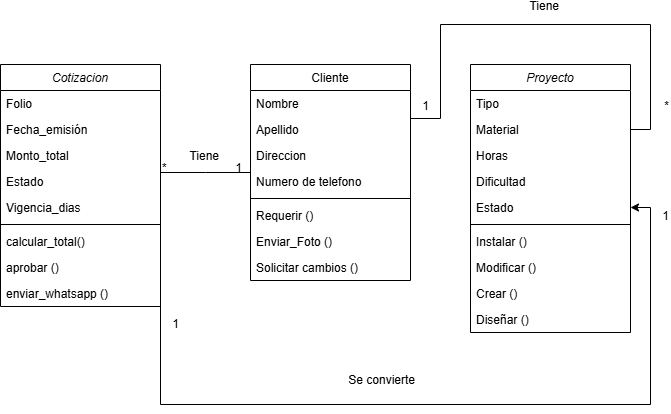

The diagram above was exported from draw.io. Its source (the exported page's mxGraphModel, read from the mxfile embedded in the PNG):
<mxGraphModel dx="728" dy="462" grid="1" gridSize="10" guides="1" tooltips="1" connect="1" arrows="1" fold="1" page="1" pageScale="1" pageWidth="827" pageHeight="1169" math="0" shadow="0">
  <root>
    <mxCell id="WIyWlLk6GJQsqaUBKTNV-0" />
    <mxCell id="WIyWlLk6GJQsqaUBKTNV-1" parent="WIyWlLk6GJQsqaUBKTNV-0" />
    <mxCell id="zkfFHV4jXpPFQw0GAbJ--0" parent="WIyWlLk6GJQsqaUBKTNV-1" style="swimlane;fontStyle=2;align=center;verticalAlign=top;childLayout=stackLayout;horizontal=1;startSize=26;horizontalStack=0;resizeParent=1;resizeLast=0;collapsible=1;marginBottom=0;rounded=0;shadow=0;strokeWidth=1;" value="Cotizacion" vertex="1">
      <mxGeometry height="242" width="160" x="100" y="130" as="geometry">
        <mxRectangle height="26" width="160" x="230" y="140" as="alternateBounds" />
      </mxGeometry>
    </mxCell>
    <mxCell id="IcUAn7RDZKdq9eMZLevY-1" parent="zkfFHV4jXpPFQw0GAbJ--0" style="text;align=left;verticalAlign=top;spacingLeft=4;spacingRight=4;overflow=hidden;rotatable=0;points=[[0,0.5],[1,0.5]];portConstraint=eastwest;" value="Folio" vertex="1">
      <mxGeometry height="26" width="160" y="26" as="geometry" />
    </mxCell>
    <mxCell id="IcUAn7RDZKdq9eMZLevY-0" parent="zkfFHV4jXpPFQw0GAbJ--0" style="text;align=left;verticalAlign=top;spacingLeft=4;spacingRight=4;overflow=hidden;rotatable=0;points=[[0,0.5],[1,0.5]];portConstraint=eastwest;" value="Fecha_emisión" vertex="1">
      <mxGeometry height="26" width="160" y="52" as="geometry" />
    </mxCell>
    <mxCell id="zkfFHV4jXpPFQw0GAbJ--1" parent="zkfFHV4jXpPFQw0GAbJ--0" style="text;align=left;verticalAlign=top;spacingLeft=4;spacingRight=4;overflow=hidden;rotatable=0;points=[[0,0.5],[1,0.5]];portConstraint=eastwest;" value="Monto_total" vertex="1">
      <mxGeometry height="26" width="160" y="78" as="geometry" />
    </mxCell>
    <mxCell id="zkfFHV4jXpPFQw0GAbJ--3" parent="zkfFHV4jXpPFQw0GAbJ--0" style="text;align=left;verticalAlign=top;spacingLeft=4;spacingRight=4;overflow=hidden;rotatable=0;points=[[0,0.5],[1,0.5]];portConstraint=eastwest;rounded=0;shadow=0;html=0;" value="Estado" vertex="1">
      <mxGeometry height="26" width="160" y="104" as="geometry" />
    </mxCell>
    <mxCell id="zkfFHV4jXpPFQw0GAbJ--2" parent="zkfFHV4jXpPFQw0GAbJ--0" style="text;align=left;verticalAlign=top;spacingLeft=4;spacingRight=4;overflow=hidden;rotatable=0;points=[[0,0.5],[1,0.5]];portConstraint=eastwest;rounded=0;shadow=0;html=0;" value="Vigencia_dias" vertex="1">
      <mxGeometry height="26" width="160" y="130" as="geometry" />
    </mxCell>
    <mxCell id="zkfFHV4jXpPFQw0GAbJ--4" parent="zkfFHV4jXpPFQw0GAbJ--0" style="line;html=1;strokeWidth=1;align=left;verticalAlign=middle;spacingTop=-1;spacingLeft=3;spacingRight=3;rotatable=0;labelPosition=right;points=[];portConstraint=eastwest;" value="" vertex="1">
      <mxGeometry height="8" width="160" y="156" as="geometry" />
    </mxCell>
    <mxCell id="zkfFHV4jXpPFQw0GAbJ--5" parent="zkfFHV4jXpPFQw0GAbJ--0" style="text;align=left;verticalAlign=top;spacingLeft=4;spacingRight=4;overflow=hidden;rotatable=0;points=[[0,0.5],[1,0.5]];portConstraint=eastwest;" value="calcular_total()" vertex="1">
      <mxGeometry height="26" width="160" y="164" as="geometry" />
    </mxCell>
    <mxCell id="IcUAn7RDZKdq9eMZLevY-3" parent="zkfFHV4jXpPFQw0GAbJ--0" style="text;align=left;verticalAlign=top;spacingLeft=4;spacingRight=4;overflow=hidden;rotatable=0;points=[[0,0.5],[1,0.5]];portConstraint=eastwest;" value="aprobar ()" vertex="1">
      <mxGeometry height="26" width="160" y="190" as="geometry" />
    </mxCell>
    <mxCell id="IcUAn7RDZKdq9eMZLevY-4" parent="zkfFHV4jXpPFQw0GAbJ--0" style="text;align=left;verticalAlign=top;spacingLeft=4;spacingRight=4;overflow=hidden;rotatable=0;points=[[0,0.5],[1,0.5]];portConstraint=eastwest;" value="enviar_whatsapp ()" vertex="1">
      <mxGeometry height="26" width="160" y="216" as="geometry" />
    </mxCell>
    <mxCell id="IcUAn7RDZKdq9eMZLevY-25" edge="1" parent="WIyWlLk6GJQsqaUBKTNV-1" source="zkfFHV4jXpPFQw0GAbJ--17" style="edgeStyle=orthogonalEdgeStyle;rounded=0;orthogonalLoop=1;jettySize=auto;html=1;exitX=1;exitY=0.25;exitDx=0;exitDy=0;entryX=1;entryY=0.5;entryDx=0;entryDy=0;endArrow=none;endFill=0;" target="IcUAn7RDZKdq9eMZLevY-8">
      <mxGeometry relative="1" as="geometry">
        <Array as="points">
          <mxPoint x="540" y="184" />
          <mxPoint x="540" y="90" />
          <mxPoint x="750" y="90" />
          <mxPoint x="750" y="195" />
        </Array>
      </mxGeometry>
    </mxCell>
    <mxCell id="zkfFHV4jXpPFQw0GAbJ--17" parent="WIyWlLk6GJQsqaUBKTNV-1" style="swimlane;fontStyle=0;align=center;verticalAlign=top;childLayout=stackLayout;horizontal=1;startSize=26;horizontalStack=0;resizeParent=1;resizeLast=0;collapsible=1;marginBottom=0;rounded=0;shadow=0;strokeWidth=1;" value="Cliente" vertex="1">
      <mxGeometry height="216" width="160" x="350" y="130" as="geometry">
        <mxRectangle height="26" width="160" x="550" y="140" as="alternateBounds" />
      </mxGeometry>
    </mxCell>
    <mxCell id="zkfFHV4jXpPFQw0GAbJ--18" parent="zkfFHV4jXpPFQw0GAbJ--17" style="text;align=left;verticalAlign=top;spacingLeft=4;spacingRight=4;overflow=hidden;rotatable=0;points=[[0,0.5],[1,0.5]];portConstraint=eastwest;" value="Nombre" vertex="1">
      <mxGeometry height="26" width="160" y="26" as="geometry" />
    </mxCell>
    <mxCell id="zkfFHV4jXpPFQw0GAbJ--19" parent="zkfFHV4jXpPFQw0GAbJ--17" style="text;align=left;verticalAlign=top;spacingLeft=4;spacingRight=4;overflow=hidden;rotatable=0;points=[[0,0.5],[1,0.5]];portConstraint=eastwest;rounded=0;shadow=0;html=0;" value="Apellido" vertex="1">
      <mxGeometry height="26" width="160" y="52" as="geometry" />
    </mxCell>
    <mxCell id="zkfFHV4jXpPFQw0GAbJ--20" parent="zkfFHV4jXpPFQw0GAbJ--17" style="text;align=left;verticalAlign=top;spacingLeft=4;spacingRight=4;overflow=hidden;rotatable=0;points=[[0,0.5],[1,0.5]];portConstraint=eastwest;rounded=0;shadow=0;html=0;" value="Direccion" vertex="1">
      <mxGeometry height="26" width="160" y="78" as="geometry" />
    </mxCell>
    <mxCell id="zkfFHV4jXpPFQw0GAbJ--21" parent="zkfFHV4jXpPFQw0GAbJ--17" style="text;align=left;verticalAlign=top;spacingLeft=4;spacingRight=4;overflow=hidden;rotatable=0;points=[[0,0.5],[1,0.5]];portConstraint=eastwest;rounded=0;shadow=0;html=0;" value="Numero de telefono" vertex="1">
      <mxGeometry height="26" width="160" y="104" as="geometry" />
    </mxCell>
    <mxCell id="zkfFHV4jXpPFQw0GAbJ--23" parent="zkfFHV4jXpPFQw0GAbJ--17" style="line;html=1;strokeWidth=1;align=left;verticalAlign=middle;spacingTop=-1;spacingLeft=3;spacingRight=3;rotatable=0;labelPosition=right;points=[];portConstraint=eastwest;" value="" vertex="1">
      <mxGeometry height="8" width="160" y="130" as="geometry" />
    </mxCell>
    <mxCell id="zkfFHV4jXpPFQw0GAbJ--24" parent="zkfFHV4jXpPFQw0GAbJ--17" style="text;align=left;verticalAlign=top;spacingLeft=4;spacingRight=4;overflow=hidden;rotatable=0;points=[[0,0.5],[1,0.5]];portConstraint=eastwest;" value="Requerir ()" vertex="1">
      <mxGeometry height="26" width="160" y="138" as="geometry" />
    </mxCell>
    <mxCell id="IcUAn7RDZKdq9eMZLevY-5" parent="zkfFHV4jXpPFQw0GAbJ--17" style="text;align=left;verticalAlign=top;spacingLeft=4;spacingRight=4;overflow=hidden;rotatable=0;points=[[0,0.5],[1,0.5]];portConstraint=eastwest;" value="Enviar_Foto ()" vertex="1">
      <mxGeometry height="26" width="160" y="164" as="geometry" />
    </mxCell>
    <mxCell id="zkfFHV4jXpPFQw0GAbJ--25" parent="zkfFHV4jXpPFQw0GAbJ--17" style="text;align=left;verticalAlign=top;spacingLeft=4;spacingRight=4;overflow=hidden;rotatable=0;points=[[0,0.5],[1,0.5]];portConstraint=eastwest;" value="Solicitar cambios ()" vertex="1">
      <mxGeometry height="26" width="160" y="190" as="geometry" />
    </mxCell>
    <mxCell id="zkfFHV4jXpPFQw0GAbJ--26" edge="1" parent="WIyWlLk6GJQsqaUBKTNV-1" source="zkfFHV4jXpPFQw0GAbJ--0" style="endArrow=none;shadow=0;strokeWidth=1;rounded=0;curved=0;endFill=0;edgeStyle=elbowEdgeStyle;elbow=vertical;" target="zkfFHV4jXpPFQw0GAbJ--17" value="">
      <mxGeometry relative="1" x="0.5" y="41" as="geometry">
        <mxPoint x="-40" y="32" as="offset" />
        <mxPoint x="260" y="202" as="sourcePoint" />
        <mxPoint x="420" y="202" as="targetPoint" />
      </mxGeometry>
    </mxCell>
    <mxCell id="zkfFHV4jXpPFQw0GAbJ--27" connectable="0" parent="zkfFHV4jXpPFQw0GAbJ--26" style="resizable=0;align=left;verticalAlign=bottom;labelBackgroundColor=none;fontSize=12;" value="*" vertex="1">
      <mxGeometry relative="1" x="-1" as="geometry">
        <mxPoint y="4" as="offset" />
      </mxGeometry>
    </mxCell>
    <mxCell id="zkfFHV4jXpPFQw0GAbJ--28" connectable="0" parent="zkfFHV4jXpPFQw0GAbJ--26" style="resizable=0;align=right;verticalAlign=bottom;labelBackgroundColor=none;fontSize=12;" value="1" vertex="1">
      <mxGeometry relative="1" x="1" as="geometry">
        <mxPoint x="-7" y="4" as="offset" />
      </mxGeometry>
    </mxCell>
    <mxCell id="IcUAn7RDZKdq9eMZLevY-6" parent="WIyWlLk6GJQsqaUBKTNV-1" style="swimlane;fontStyle=2;align=center;verticalAlign=top;childLayout=stackLayout;horizontal=1;startSize=26;horizontalStack=0;resizeParent=1;resizeLast=0;collapsible=1;marginBottom=0;rounded=0;shadow=0;strokeWidth=1;" value="Proyecto" vertex="1">
      <mxGeometry height="268" width="160" x="570" y="130" as="geometry">
        <mxRectangle height="26" width="160" x="230" y="140" as="alternateBounds" />
      </mxGeometry>
    </mxCell>
    <mxCell id="IcUAn7RDZKdq9eMZLevY-7" parent="IcUAn7RDZKdq9eMZLevY-6" style="text;align=left;verticalAlign=top;spacingLeft=4;spacingRight=4;overflow=hidden;rotatable=0;points=[[0,0.5],[1,0.5]];portConstraint=eastwest;" value="Tipo" vertex="1">
      <mxGeometry height="26" width="160" y="26" as="geometry" />
    </mxCell>
    <mxCell id="IcUAn7RDZKdq9eMZLevY-8" parent="IcUAn7RDZKdq9eMZLevY-6" style="text;align=left;verticalAlign=top;spacingLeft=4;spacingRight=4;overflow=hidden;rotatable=0;points=[[0,0.5],[1,0.5]];portConstraint=eastwest;" value="Material" vertex="1">
      <mxGeometry height="26" width="160" y="52" as="geometry" />
    </mxCell>
    <mxCell id="IcUAn7RDZKdq9eMZLevY-9" parent="IcUAn7RDZKdq9eMZLevY-6" style="text;align=left;verticalAlign=top;spacingLeft=4;spacingRight=4;overflow=hidden;rotatable=0;points=[[0,0.5],[1,0.5]];portConstraint=eastwest;" value="Horas" vertex="1">
      <mxGeometry height="26" width="160" y="78" as="geometry" />
    </mxCell>
    <mxCell id="IcUAn7RDZKdq9eMZLevY-10" parent="IcUAn7RDZKdq9eMZLevY-6" style="text;align=left;verticalAlign=top;spacingLeft=4;spacingRight=4;overflow=hidden;rotatable=0;points=[[0,0.5],[1,0.5]];portConstraint=eastwest;rounded=0;shadow=0;html=0;" value="Dificultad" vertex="1">
      <mxGeometry height="26" width="160" y="104" as="geometry" />
    </mxCell>
    <mxCell id="IcUAn7RDZKdq9eMZLevY-11" parent="IcUAn7RDZKdq9eMZLevY-6" style="text;align=left;verticalAlign=top;spacingLeft=4;spacingRight=4;overflow=hidden;rotatable=0;points=[[0,0.5],[1,0.5]];portConstraint=eastwest;rounded=0;shadow=0;html=0;" value="Estado" vertex="1">
      <mxGeometry height="26" width="160" y="130" as="geometry" />
    </mxCell>
    <mxCell id="IcUAn7RDZKdq9eMZLevY-12" parent="IcUAn7RDZKdq9eMZLevY-6" style="line;html=1;strokeWidth=1;align=left;verticalAlign=middle;spacingTop=-1;spacingLeft=3;spacingRight=3;rotatable=0;labelPosition=right;points=[];portConstraint=eastwest;" value="" vertex="1">
      <mxGeometry height="8" width="160" y="156" as="geometry" />
    </mxCell>
    <mxCell id="IcUAn7RDZKdq9eMZLevY-13" parent="IcUAn7RDZKdq9eMZLevY-6" style="text;align=left;verticalAlign=top;spacingLeft=4;spacingRight=4;overflow=hidden;rotatable=0;points=[[0,0.5],[1,0.5]];portConstraint=eastwest;" value="Instalar ()" vertex="1">
      <mxGeometry height="26" width="160" y="164" as="geometry" />
    </mxCell>
    <mxCell id="IcUAn7RDZKdq9eMZLevY-14" parent="IcUAn7RDZKdq9eMZLevY-6" style="text;align=left;verticalAlign=top;spacingLeft=4;spacingRight=4;overflow=hidden;rotatable=0;points=[[0,0.5],[1,0.5]];portConstraint=eastwest;" value="Modificar ()" vertex="1">
      <mxGeometry height="26" width="160" y="190" as="geometry" />
    </mxCell>
    <mxCell id="IcUAn7RDZKdq9eMZLevY-15" parent="IcUAn7RDZKdq9eMZLevY-6" style="text;align=left;verticalAlign=top;spacingLeft=4;spacingRight=4;overflow=hidden;rotatable=0;points=[[0,0.5],[1,0.5]];portConstraint=eastwest;" value="Crear ()" vertex="1">
      <mxGeometry height="26" width="160" y="216" as="geometry" />
    </mxCell>
    <mxCell id="IcUAn7RDZKdq9eMZLevY-17" parent="IcUAn7RDZKdq9eMZLevY-6" style="text;align=left;verticalAlign=top;spacingLeft=4;spacingRight=4;overflow=hidden;rotatable=0;points=[[0,0.5],[1,0.5]];portConstraint=eastwest;" value="Diseñar ()" vertex="1">
      <mxGeometry height="26" width="160" y="242" as="geometry" />
    </mxCell>
    <mxCell id="IcUAn7RDZKdq9eMZLevY-18" edge="1" parent="WIyWlLk6GJQsqaUBKTNV-1" source="IcUAn7RDZKdq9eMZLevY-4" style="edgeStyle=orthogonalEdgeStyle;rounded=0;orthogonalLoop=1;jettySize=auto;html=1;exitX=1;exitY=0.5;exitDx=0;exitDy=0;entryX=1;entryY=0.5;entryDx=0;entryDy=0;" target="IcUAn7RDZKdq9eMZLevY-11">
      <mxGeometry relative="1" as="geometry">
        <Array as="points">
          <mxPoint x="260" y="470" />
          <mxPoint x="750" y="470" />
          <mxPoint x="750" y="273" />
        </Array>
      </mxGeometry>
    </mxCell>
    <mxCell id="IcUAn7RDZKdq9eMZLevY-21" connectable="0" parent="WIyWlLk6GJQsqaUBKTNV-1" style="resizable=0;align=right;verticalAlign=bottom;labelBackgroundColor=none;fontSize=12;" value="1" vertex="1">
      <mxGeometry x="280" y="398" as="geometry" />
    </mxCell>
    <mxCell id="IcUAn7RDZKdq9eMZLevY-22" connectable="0" parent="WIyWlLk6GJQsqaUBKTNV-1" style="resizable=0;align=right;verticalAlign=bottom;labelBackgroundColor=none;fontSize=12;" value="1" vertex="1">
      <mxGeometry x="770" y="290" as="geometry" />
    </mxCell>
    <mxCell id="IcUAn7RDZKdq9eMZLevY-23" connectable="0" parent="WIyWlLk6GJQsqaUBKTNV-1" style="resizable=0;align=right;verticalAlign=bottom;labelBackgroundColor=none;fontSize=12;" value="Se convierte" vertex="1">
      <mxGeometry x="510" y="440" as="geometry">
        <mxPoint x="6" y="14" as="offset" />
      </mxGeometry>
    </mxCell>
    <mxCell id="IcUAn7RDZKdq9eMZLevY-24" connectable="0" parent="WIyWlLk6GJQsqaUBKTNV-1" style="resizable=0;align=right;verticalAlign=bottom;labelBackgroundColor=none;fontSize=12;" value="Tiene" vertex="1">
      <mxGeometry x="320" y="230" as="geometry" />
    </mxCell>
    <mxCell id="IcUAn7RDZKdq9eMZLevY-26" connectable="0" parent="WIyWlLk6GJQsqaUBKTNV-1" style="resizable=0;align=right;verticalAlign=bottom;labelBackgroundColor=none;fontSize=12;" value="*" vertex="1">
      <mxGeometry x="770" y="180" as="geometry" />
    </mxCell>
    <mxCell id="IcUAn7RDZKdq9eMZLevY-27" connectable="0" parent="WIyWlLk6GJQsqaUBKTNV-1" style="resizable=0;align=right;verticalAlign=bottom;labelBackgroundColor=none;fontSize=12;" value="1" vertex="1">
      <mxGeometry x="530" y="180" as="geometry" />
    </mxCell>
    <mxCell id="IcUAn7RDZKdq9eMZLevY-29" connectable="0" parent="WIyWlLk6GJQsqaUBKTNV-1" style="resizable=0;align=right;verticalAlign=bottom;labelBackgroundColor=none;fontSize=12;" value="Tiene" vertex="1">
      <mxGeometry x="660" y="80" as="geometry" />
    </mxCell>
  </root>
</mxGraphModel>